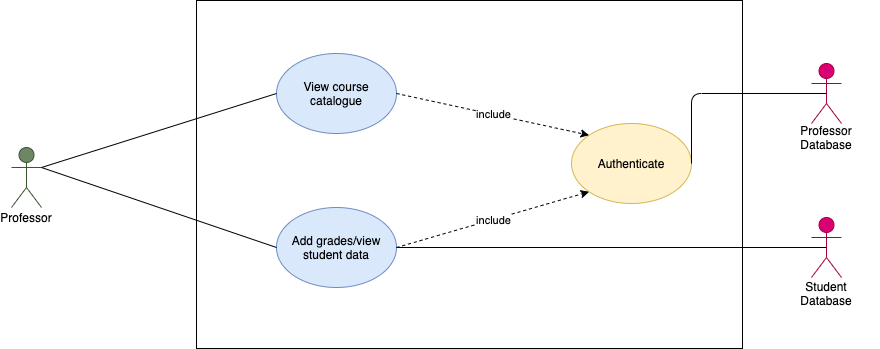

The diagram above was exported from draw.io. Its source (the exported page's mxGraphModel, read from the mxfile embedded in the PNG):
<mxGraphModel dx="2013" dy="515" grid="0" gridSize="10" guides="1" tooltips="1" connect="1" arrows="1" fold="1" page="1" pageScale="1" pageWidth="827" pageHeight="1169" math="0" shadow="0">
  <root>
    <mxCell id="0" />
    <mxCell id="1" parent="0" />
    <mxCell id="x1wFaaO2gVzTIDN8sLfJ-113" value="" style="rounded=0;whiteSpace=wrap;html=1;" vertex="1" parent="1">
      <mxGeometry x="135" y="547" width="546" height="348" as="geometry" />
    </mxCell>
    <mxCell id="x1wFaaO2gVzTIDN8sLfJ-50" value="Student" style="shape=umlActor;verticalLabelPosition=bottom;verticalAlign=top;html=1;outlineConnect=0;fillColor=#6d8764;strokeColor=#3A5431;fontColor=#ffffff;" vertex="1" parent="1">
      <mxGeometry x="-50" y="694" width="30" height="60" as="geometry" />
    </mxCell>
    <mxCell id="x1wFaaO2gVzTIDN8sLfJ-52" value="Add grades/view student data" style="ellipse;whiteSpace=wrap;html=1;fillColor=#dae8fc;strokeColor=#6c8ebf;" vertex="1" parent="1">
      <mxGeometry x="215" y="754" width="120" height="80" as="geometry" />
    </mxCell>
    <mxCell id="x1wFaaO2gVzTIDN8sLfJ-62" value="View course catalogue" style="ellipse;whiteSpace=wrap;html=1;fillColor=#dae8fc;strokeColor=#6c8ebf;" vertex="1" parent="1">
      <mxGeometry x="215" y="600" width="120" height="80" as="geometry" />
    </mxCell>
    <mxCell id="x1wFaaO2gVzTIDN8sLfJ-92" value="" style="endArrow=none;html=1;entryX=0;entryY=0.5;entryDx=0;entryDy=0;exitX=1;exitY=0.3333333333333333;exitDx=0;exitDy=0;exitPerimeter=0;" edge="1" parent="1" source="x1wFaaO2gVzTIDN8sLfJ-50" target="x1wFaaO2gVzTIDN8sLfJ-62">
      <mxGeometry width="50" height="50" relative="1" as="geometry">
        <mxPoint x="-40" y="690" as="sourcePoint" />
        <mxPoint x="440" y="600" as="targetPoint" />
      </mxGeometry>
    </mxCell>
    <mxCell id="x1wFaaO2gVzTIDN8sLfJ-93" value="" style="endArrow=none;html=1;entryX=0;entryY=0.5;entryDx=0;entryDy=0;entryPerimeter=0;exitX=1;exitY=0.3333333333333333;exitDx=0;exitDy=0;exitPerimeter=0;" edge="1" parent="1" source="x1wFaaO2gVzTIDN8sLfJ-50" target="x1wFaaO2gVzTIDN8sLfJ-52">
      <mxGeometry width="50" height="50" relative="1" as="geometry">
        <mxPoint x="390" y="760" as="sourcePoint" />
        <mxPoint x="440" y="710" as="targetPoint" />
      </mxGeometry>
    </mxCell>
    <mxCell id="x1wFaaO2gVzTIDN8sLfJ-97" value="Professor" style="text;html=1;strokeColor=none;fillColor=none;align=center;verticalAlign=middle;whiteSpace=wrap;rounded=0;" vertex="1" parent="1">
      <mxGeometry x="-55" y="754" width="40" height="20" as="geometry" />
    </mxCell>
    <mxCell id="x1wFaaO2gVzTIDN8sLfJ-101" value="Authenticate" style="ellipse;whiteSpace=wrap;html=1;fillColor=#fff2cc;strokeColor=#d6b656;" vertex="1" parent="1">
      <mxGeometry x="510" y="670" width="120" height="80" as="geometry" />
    </mxCell>
    <mxCell id="x1wFaaO2gVzTIDN8sLfJ-102" value="" style="endArrow=classic;html=1;exitX=1;exitY=0.5;exitDx=0;exitDy=0;entryX=0;entryY=0;entryDx=0;entryDy=0;dashed=1;" edge="1" parent="1" source="x1wFaaO2gVzTIDN8sLfJ-62" target="x1wFaaO2gVzTIDN8sLfJ-101">
      <mxGeometry relative="1" as="geometry">
        <mxPoint x="370" y="770" as="sourcePoint" />
        <mxPoint x="470" y="770" as="targetPoint" />
      </mxGeometry>
    </mxCell>
    <mxCell id="x1wFaaO2gVzTIDN8sLfJ-103" value="include" style="edgeLabel;resizable=0;html=1;align=center;verticalAlign=middle;" connectable="0" vertex="1" parent="x1wFaaO2gVzTIDN8sLfJ-102">
      <mxGeometry relative="1" as="geometry" />
    </mxCell>
    <mxCell id="x1wFaaO2gVzTIDN8sLfJ-104" value="" style="endArrow=classic;html=1;exitX=1;exitY=0.5;exitDx=0;exitDy=0;entryX=0;entryY=1;entryDx=0;entryDy=0;dashed=1;" edge="1" parent="1" source="x1wFaaO2gVzTIDN8sLfJ-52" target="x1wFaaO2gVzTIDN8sLfJ-101">
      <mxGeometry relative="1" as="geometry">
        <mxPoint x="345" y="650" as="sourcePoint" />
        <mxPoint x="520" y="720" as="targetPoint" />
      </mxGeometry>
    </mxCell>
    <mxCell id="x1wFaaO2gVzTIDN8sLfJ-105" value="include" style="edgeLabel;resizable=0;html=1;align=center;verticalAlign=middle;" connectable="0" vertex="1" parent="x1wFaaO2gVzTIDN8sLfJ-104">
      <mxGeometry relative="1" as="geometry" />
    </mxCell>
    <mxCell id="x1wFaaO2gVzTIDN8sLfJ-106" value="Professor Database" style="shape=umlActor;verticalLabelPosition=bottom;verticalAlign=top;html=1;outlineConnect=0;fillColor=#d80073;strokeColor=#A50040;fontColor=#ffffff;" vertex="1" parent="1">
      <mxGeometry x="750" y="610" width="30" height="60" as="geometry" />
    </mxCell>
    <mxCell id="x1wFaaO2gVzTIDN8sLfJ-107" value="" style="endArrow=none;html=1;entryX=0.5;entryY=0.5;entryDx=0;entryDy=0;entryPerimeter=0;exitX=1;exitY=0.5;exitDx=0;exitDy=0;" edge="1" parent="1" source="x1wFaaO2gVzTIDN8sLfJ-101" target="x1wFaaO2gVzTIDN8sLfJ-106">
      <mxGeometry width="50" height="50" relative="1" as="geometry">
        <mxPoint x="550" y="800" as="sourcePoint" />
        <mxPoint x="600" y="750" as="targetPoint" />
        <Array as="points">
          <mxPoint x="630" y="640" />
        </Array>
      </mxGeometry>
    </mxCell>
    <mxCell id="x1wFaaO2gVzTIDN8sLfJ-108" value="Student Database" style="shape=umlActor;verticalLabelPosition=bottom;verticalAlign=top;html=1;outlineConnect=0;fillColor=#d80073;strokeColor=#A50040;fontColor=#ffffff;" vertex="1" parent="1">
      <mxGeometry x="750" y="764" width="30" height="60" as="geometry" />
    </mxCell>
    <mxCell id="x1wFaaO2gVzTIDN8sLfJ-109" value="" style="endArrow=none;html=1;entryX=0.5;entryY=0.5;entryDx=0;entryDy=0;entryPerimeter=0;exitX=1;exitY=0.5;exitDx=0;exitDy=0;" edge="1" parent="1" source="x1wFaaO2gVzTIDN8sLfJ-52" target="x1wFaaO2gVzTIDN8sLfJ-108">
      <mxGeometry width="50" height="50" relative="1" as="geometry">
        <mxPoint x="370" y="800" as="sourcePoint" />
        <mxPoint x="420" y="750" as="targetPoint" />
      </mxGeometry>
    </mxCell>
    <mxCell id="x1wFaaO2gVzTIDN8sLfJ-111" value="Professor Database" style="text;html=1;strokeColor=none;fillColor=none;align=center;verticalAlign=middle;whiteSpace=wrap;rounded=0;" vertex="1" parent="1">
      <mxGeometry x="745" y="674" width="40" height="20" as="geometry" />
    </mxCell>
    <mxCell id="x1wFaaO2gVzTIDN8sLfJ-112" value="Student Database" style="text;html=1;strokeColor=none;fillColor=none;align=center;verticalAlign=middle;whiteSpace=wrap;rounded=0;" vertex="1" parent="1">
      <mxGeometry x="745" y="830" width="40" height="20" as="geometry" />
    </mxCell>
  </root>
</mxGraphModel>